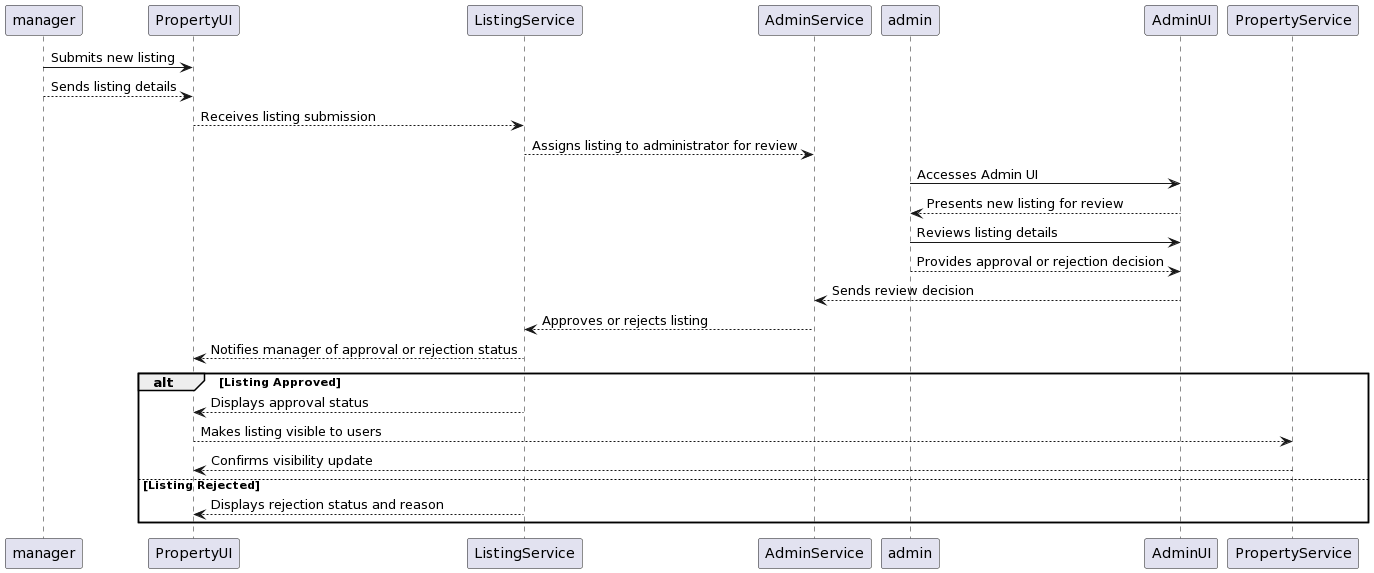

The diagram above was rendered by PlantUML. Its source (embedded in the PNG):
@startuml
manager -> PropertyUI: Submits new listing
manager --> PropertyUI: Sends listing details
PropertyUI --> ListingService: Receives listing submission
ListingService --> AdminService: Assigns listing to administrator for review
admin -> AdminUI: Accesses Admin UI
admin <-- AdminUI: Presents new listing for review
admin -> AdminUI: Reviews listing details
admin --> AdminUI: Provides approval or rejection decision
AdminUI --> AdminService: Sends review decision
AdminService --> ListingService: Approves or rejects listing
ListingService --> PropertyUI: Notifies manager of approval or rejection status
alt Listing Approved
    PropertyUI <-- ListingService: Displays approval status
    PropertyUI --> PropertyService: Makes listing visible to users
    PropertyService --> PropertyUI: Confirms visibility update
else Listing Rejected
    PropertyUI <-- ListingService: Displays rejection status and reason
end
@enduml